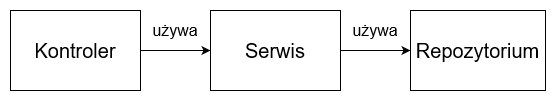

The diagram above was exported from draw.io. Its source (the exported page's mxGraphModel, read from the mxfile embedded in the PNG):
<mxGraphModel dx="1422" dy="780" grid="1" gridSize="10" guides="1" tooltips="1" connect="1" arrows="1" fold="1" page="1" pageScale="1" pageWidth="850" pageHeight="1100" math="0" shadow="0">
  <root>
    <mxCell id="0" />
    <mxCell id="1" parent="0" />
    <mxCell id="syisa5iqPk8SgqdZvjBf-6" style="edgeStyle=orthogonalEdgeStyle;rounded=0;orthogonalLoop=1;jettySize=auto;html=1;entryX=0;entryY=0.5;entryDx=0;entryDy=0;fontSize=16;" edge="1" parent="1" source="syisa5iqPk8SgqdZvjBf-1" target="syisa5iqPk8SgqdZvjBf-2">
      <mxGeometry relative="1" as="geometry" />
    </mxCell>
    <mxCell id="syisa5iqPk8SgqdZvjBf-1" value="&lt;font style=&quot;font-size: 20px;&quot;&gt;Kontroler&lt;/font&gt;" style="rounded=0;whiteSpace=wrap;html=1;" vertex="1" parent="1">
      <mxGeometry x="40" y="120" width="130" height="80" as="geometry" />
    </mxCell>
    <mxCell id="syisa5iqPk8SgqdZvjBf-7" style="edgeStyle=orthogonalEdgeStyle;rounded=0;orthogonalLoop=1;jettySize=auto;html=1;entryX=0;entryY=0.5;entryDx=0;entryDy=0;fontSize=16;" edge="1" parent="1" source="syisa5iqPk8SgqdZvjBf-2" target="syisa5iqPk8SgqdZvjBf-3">
      <mxGeometry relative="1" as="geometry" />
    </mxCell>
    <mxCell id="syisa5iqPk8SgqdZvjBf-2" value="Serwis" style="rounded=0;whiteSpace=wrap;html=1;fontSize=20;" vertex="1" parent="1">
      <mxGeometry x="240" y="120" width="130" height="80" as="geometry" />
    </mxCell>
    <mxCell id="syisa5iqPk8SgqdZvjBf-3" value="Repozytorium" style="rounded=0;whiteSpace=wrap;html=1;fontSize=20;" vertex="1" parent="1">
      <mxGeometry x="440" y="120" width="135" height="80" as="geometry" />
    </mxCell>
    <mxCell id="syisa5iqPk8SgqdZvjBf-9" value="używa" style="text;html=1;strokeColor=none;fillColor=none;align=center;verticalAlign=middle;whiteSpace=wrap;rounded=0;fontSize=16;" vertex="1" parent="1">
      <mxGeometry x="150" y="120" width="110" height="40" as="geometry" />
    </mxCell>
    <mxCell id="syisa5iqPk8SgqdZvjBf-10" value="używa" style="text;html=1;strokeColor=none;fillColor=none;align=center;verticalAlign=middle;whiteSpace=wrap;rounded=0;fontSize=16;" vertex="1" parent="1">
      <mxGeometry x="350" y="120" width="110" height="40" as="geometry" />
    </mxCell>
  </root>
</mxGraphModel>